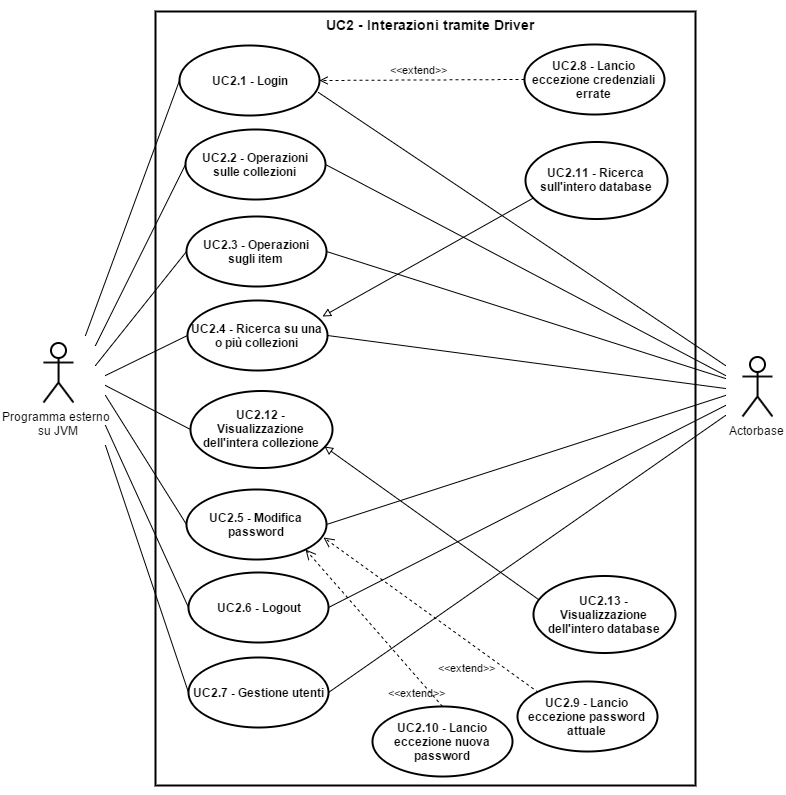

The diagram above was exported from draw.io. Its source (the exported page's mxGraphModel, read from the mxfile embedded in the PNG):
<mxGraphModel dx="3086" dy="1995" grid="1" gridSize="10" guides="1" tooltips="1" connect="1" arrows="1" fold="1" page="1" pageScale="1" pageWidth="826" pageHeight="1169" background="#ffffff" math="0" shadow="0">
  <root>
    <mxCell id="0" />
    <mxCell id="1" parent="0" />
    <mxCell id="2" value="Programma esterno&amp;nbsp;&lt;div&gt;su JVM&lt;/div&gt;" style="shape=umlActor;verticalLabelPosition=bottom;labelBackgroundColor=#ffffff;verticalAlign=top;html=1;shadow=0;glass=0;strokeWidth=2;fillColor=none;" vertex="1" parent="1">
      <mxGeometry x="1058" y="1697" width="30" height="60" as="geometry" />
    </mxCell>
    <mxCell id="3" value="" style="html=1;shadow=0;glass=0;strokeWidth=2;fillColor=none;" vertex="1" parent="1">
      <mxGeometry x="1170" y="1366" width="540" height="774" as="geometry" />
    </mxCell>
    <mxCell id="4" value="&lt;b&gt;UC2.2 - Operazioni sulle collezioni&lt;/b&gt;" style="ellipse;whiteSpace=wrap;html=1;shadow=0;glass=0;strokeWidth=2;fillColor=none;" vertex="1" parent="1">
      <mxGeometry x="1200" y="1484" width="140" height="70" as="geometry" />
    </mxCell>
    <mxCell id="5" value="" style="endArrow=none;html=1;entryX=0;entryY=0.5;" edge="1" target="4" parent="1">
      <mxGeometry x="1060" y="1836" width="50" height="50" as="geometry">
        <mxPoint x="1110" y="1700" as="sourcePoint" />
        <mxPoint x="1130" y="1846" as="targetPoint" />
      </mxGeometry>
    </mxCell>
    <mxCell id="6" value="&lt;b&gt;UC2.3 - Operazioni sugli item&lt;/b&gt;" style="ellipse;whiteSpace=wrap;html=1;shadow=0;glass=0;strokeWidth=2;fillColor=none;" vertex="1" parent="1">
      <mxGeometry x="1201" y="1571" width="140" height="70" as="geometry" />
    </mxCell>
    <mxCell id="7" value="&lt;b&gt;UC2.4 - Ricerca su una o più collezioni&lt;/b&gt;" style="ellipse;whiteSpace=wrap;html=1;shadow=0;glass=0;strokeWidth=2;fillColor=none;" vertex="1" parent="1">
      <mxGeometry x="1202" y="1655" width="140" height="70" as="geometry" />
    </mxCell>
    <mxCell id="8" value="" style="endArrow=none;html=1;entryX=0;entryY=0.5;" edge="1" target="6" parent="1">
      <mxGeometry x="1020" y="1602" width="50" height="50" as="geometry">
        <mxPoint x="1110" y="1720" as="sourcePoint" />
        <mxPoint x="1130" y="1646" as="targetPoint" />
      </mxGeometry>
    </mxCell>
    <mxCell id="9" value="" style="endArrow=none;html=1;entryX=0;entryY=0.5;" edge="1" target="7" parent="1">
      <mxGeometry x="1020" y="1646" width="50" height="50" as="geometry">
        <mxPoint x="1120" y="1730" as="sourcePoint" />
        <mxPoint x="1160" y="1736" as="targetPoint" />
      </mxGeometry>
    </mxCell>
    <mxCell id="10" style="edgeStyle=orthogonalEdgeStyle;rounded=0;html=1;exitX=0.5;exitY=0.5;exitPerimeter=0;entryX=0.5;entryY=0.5;entryPerimeter=0;jettySize=auto;orthogonalLoop=1;" edge="1" source="2" target="2" parent="1">
      <mxGeometry x="985" y="1636" as="geometry" />
    </mxCell>
    <mxCell id="11" value="Actorbase" style="shape=umlActor;verticalLabelPosition=bottom;labelBackgroundColor=#ffffff;verticalAlign=top;html=1;shadow=0;glass=0;strokeWidth=2;fillColor=none;" vertex="1" parent="1">
      <mxGeometry x="1757" y="1711" width="30" height="60" as="geometry" />
    </mxCell>
    <mxCell id="12" value="" style="endArrow=none;html=1;strokeWidth=1;exitX=1;exitY=0.5;" edge="1" source="4" parent="1">
      <mxGeometry x="1280" y="1511" width="50" height="50" as="geometry">
        <mxPoint x="1310" y="1616" as="sourcePoint" />
        <mxPoint x="1740" y="1730" as="targetPoint" />
      </mxGeometry>
    </mxCell>
    <mxCell id="13" value="" style="endArrow=none;html=1;strokeWidth=1;exitX=1;exitY=0.5;" edge="1" source="6" parent="1">
      <mxGeometry x="1280" y="1592" width="50" height="50" as="geometry">
        <mxPoint x="1310" y="1686" as="sourcePoint" />
        <mxPoint x="1740" y="1733" as="targetPoint" />
      </mxGeometry>
    </mxCell>
    <mxCell id="14" value="" style="endArrow=none;html=1;strokeWidth=1;exitX=1;exitY=0.5;" edge="1" source="7" parent="1">
      <mxGeometry x="1280" y="1646" width="50" height="50" as="geometry">
        <mxPoint x="1290" y="1706" as="sourcePoint" />
        <mxPoint x="1740" y="1743" as="targetPoint" />
      </mxGeometry>
    </mxCell>
    <mxCell id="15" style="edgeStyle=orthogonalEdgeStyle;rounded=0;html=1;exitX=0.5;exitY=0.5;exitPerimeter=0;entryX=0.5;entryY=0.5;entryPerimeter=0;jettySize=auto;orthogonalLoop=1;" edge="1" source="11" target="11" parent="1">
      <mxGeometry x="1385" y="1646" as="geometry" />
    </mxCell>
    <mxCell id="16" value="&lt;b&gt;UC2.1 - Login&lt;/b&gt;" style="ellipse;whiteSpace=wrap;html=1;shadow=0;glass=0;strokeWidth=2;fillColor=none;" vertex="1" parent="1">
      <mxGeometry x="1194" y="1400" width="140" height="70" as="geometry" />
    </mxCell>
    <mxCell id="17" value="" style="endArrow=none;html=1;strokeWidth=1;fillColor=#000000;entryX=0;entryY=0.5;" edge="1" target="16" parent="1">
      <mxGeometry x="1026" y="1353.4950495049504" width="50" height="50" as="geometry">
        <mxPoint x="1100" y="1690" as="sourcePoint" />
        <mxPoint x="1106" y="1334" as="targetPoint" />
        <Array as="points" />
      </mxGeometry>
    </mxCell>
    <mxCell id="18" value="" style="endArrow=none;html=1;strokeWidth=1;fillColor=#000000;exitX=0.993;exitY=0.671;exitPerimeter=0;" edge="1" source="16" parent="1">
      <mxGeometry x="1277.5148514851485" y="1353.4950495049504" width="50" height="50" as="geometry">
        <mxPoint x="1296" y="1434" as="sourcePoint" />
        <mxPoint x="1740" y="1720" as="targetPoint" />
      </mxGeometry>
    </mxCell>
    <mxCell id="19" value="&lt;font style=&quot;font-size: 14px&quot;&gt;UC2 - Interazioni tramite Driver&lt;/font&gt;" style="text;html=1;fontSize=20;fontStyle=1;verticalAlign=middle;align=center;strokeWidth=2;" vertex="1" parent="1">
      <mxGeometry x="1395" y="1357" width="100" height="40" as="geometry" />
    </mxCell>
    <mxCell id="20" style="edgeStyle=orthogonalEdgeStyle;rounded=0;html=1;exitX=0.5;exitY=1;entryX=0.5;entryY=1;jettySize=auto;orthogonalLoop=1;" edge="1" source="3" target="3" parent="1">
      <mxGeometry x="1440" y="2140" as="geometry" />
    </mxCell>
    <mxCell id="21" value="&lt;b&gt;UC2.5 - Modifica password&lt;/b&gt;" style="ellipse;whiteSpace=wrap;html=1;shadow=0;glass=0;strokeWidth=2;fillColor=none;" vertex="1" parent="1">
      <mxGeometry x="1201" y="1844" width="140" height="70" as="geometry" />
    </mxCell>
    <mxCell id="22" value="&lt;b&gt;UC2.6 - Logout&lt;/b&gt;" style="ellipse;whiteSpace=wrap;html=1;shadow=0;glass=0;strokeWidth=2;fillColor=none;" vertex="1" parent="1">
      <mxGeometry x="1203" y="1927" width="140" height="70" as="geometry" />
    </mxCell>
    <mxCell id="23" value="&lt;b&gt;UC2.7 - Gestione utenti&lt;/b&gt;" style="ellipse;whiteSpace=wrap;html=1;shadow=0;glass=0;strokeWidth=2;fillColor=none;" vertex="1" parent="1">
      <mxGeometry x="1203" y="2012" width="140" height="70" as="geometry" />
    </mxCell>
    <mxCell id="24" value="" style="endArrow=none;html=1;strokeWidth=1;entryX=0;entryY=0.5;" edge="1" target="21" parent="1">
      <mxGeometry x="1120" y="1750" width="50" height="50" as="geometry">
        <mxPoint x="1120" y="1750" as="sourcePoint" />
        <mxPoint x="1125" y="1833" as="targetPoint" />
      </mxGeometry>
    </mxCell>
    <mxCell id="25" value="" style="endArrow=none;html=1;strokeWidth=1;entryX=0;entryY=0.5;" edge="1" target="22" parent="1">
      <mxGeometry x="1120" y="1780" width="50" height="50" as="geometry">
        <mxPoint x="1120" y="1780" as="sourcePoint" />
        <mxPoint x="1135" y="1883" as="targetPoint" />
      </mxGeometry>
    </mxCell>
    <mxCell id="26" value="" style="endArrow=none;html=1;strokeWidth=1;exitX=1;exitY=0.5;" edge="1" source="21" parent="1">
      <mxGeometry x="1341" y="1750" width="50" height="50" as="geometry">
        <mxPoint x="1445" y="1893" as="sourcePoint" />
        <mxPoint x="1740" y="1750" as="targetPoint" />
      </mxGeometry>
    </mxCell>
    <mxCell id="27" value="" style="endArrow=none;html=1;strokeWidth=1;exitX=1;exitY=0.5;" edge="1" source="22" parent="1">
      <mxGeometry x="1343" y="1760" width="50" height="50" as="geometry">
        <mxPoint x="1415" y="1913" as="sourcePoint" />
        <mxPoint x="1740" y="1760" as="targetPoint" />
      </mxGeometry>
    </mxCell>
    <mxCell id="28" value="" style="endArrow=none;html=1;strokeWidth=1;entryX=0;entryY=0.5;" edge="1" target="23" parent="1">
      <mxGeometry x="1120" y="1800" width="50" height="50" as="geometry">
        <mxPoint x="1120" y="1800" as="sourcePoint" />
        <mxPoint x="1105" y="1993" as="targetPoint" />
      </mxGeometry>
    </mxCell>
    <mxCell id="29" value="&amp;lt;&amp;lt;extend&amp;gt;&amp;gt;" style="html=1;verticalAlign=bottom;endArrow=open;dashed=1;endSize=8;entryX=1;entryY=1;exitX=0.5;exitY=0;labelBackgroundColor=none;" edge="1" source="30" target="21" parent="1">
      <mxGeometry as="geometry">
        <mxPoint x="1782.2142857142858" y="1618.2857142857142" as="sourcePoint" />
        <mxPoint x="1682.2380952380954" y="1622.9523809523812" as="targetPoint" />
        <mxPoint x="43" y="73" as="offset" />
      </mxGeometry>
    </mxCell>
    <mxCell id="30" value="&lt;b&gt;&lt;font style=&quot;font-size: 12px&quot;&gt;UC2.10 - Lancio eccezione nuova password&lt;/font&gt;&lt;/b&gt;" style="ellipse;whiteSpace=wrap;html=1;shadow=0;glass=0;strokeWidth=2;fillColor=#FFFFFF;" vertex="1" parent="1">
      <mxGeometry x="1387.2142857142858" y="2061.285714285714" width="140" height="70" as="geometry" />
    </mxCell>
    <mxCell id="31" value="&amp;lt;&amp;lt;extend&amp;gt;&amp;gt;" style="html=1;verticalAlign=bottom;endArrow=open;dashed=1;endSize=8;entryX=0.975;entryY=0.684;exitX=0;exitY=0;entryPerimeter=0;labelBackgroundColor=none;" edge="1" source="32" target="21" parent="1">
      <mxGeometry as="geometry">
        <mxPoint x="1802.2142857142858" y="1553.2857142857142" as="sourcePoint" />
        <mxPoint x="1682.2380952380954" y="1537.238095238095" as="targetPoint" />
        <mxPoint x="36" y="61" as="offset" />
      </mxGeometry>
    </mxCell>
    <mxCell id="32" value="&lt;b&gt;&lt;font style=&quot;font-size: 12px&quot;&gt;UC2.9 - Lancio eccezione password attuale&lt;/font&gt;&lt;/b&gt;" style="ellipse;whiteSpace=wrap;html=1;shadow=0;glass=0;strokeWidth=2;fillColor=#FFFFFF;" vertex="1" parent="1">
      <mxGeometry x="1532.2142857142858" y="2036.2857142857142" width="140" height="70" as="geometry" />
    </mxCell>
    <mxCell id="33" value="" style="endArrow=none;html=1;strokeWidth=1;exitX=1;exitY=0.5;" edge="1" source="23" parent="1">
      <mxGeometry x="1343" y="1770" width="50" height="50" as="geometry">
        <mxPoint x="1400" y="1970" as="sourcePoint" />
        <mxPoint x="1740" y="1770" as="targetPoint" />
      </mxGeometry>
    </mxCell>
    <mxCell id="34" value="&lt;b&gt;UC2.8 - Lancio eccezione credenziali errate&lt;/b&gt;" style="ellipse;whiteSpace=wrap;html=1;shadow=0;strokeColor=#000000;strokeWidth=2;fillColor=none;gradientColor=none;" vertex="1" parent="1">
      <mxGeometry x="1539" y="1399" width="140" height="70" as="geometry" />
    </mxCell>
    <mxCell id="35" style="edgeStyle=none;rounded=0;html=1;exitX=0;exitY=0.5;entryX=1;entryY=0.5;startArrow=none;startFill=0;endArrow=open;endFill=0;jettySize=auto;orthogonalLoop=1;dashed=1;" edge="1" source="34" target="16" parent="1">
      <mxGeometry x="1334" y="1434" as="geometry" />
    </mxCell>
    <mxCell id="36" value="&amp;lt;&amp;lt;extend&amp;gt;&amp;gt;" style="text;html=1;resizable=0;points=[];;align=center;verticalAlign=middle;labelBackgroundColor=none;fontSize=11;" vertex="1" connectable="0" parent="35">
      <mxGeometry x="0.1636" y="-1" relative="1" as="geometry">
        <mxPoint x="13" y="-10" as="offset" />
      </mxGeometry>
    </mxCell>
    <mxCell id="37" value="&amp;lt;&amp;lt;extend&amp;gt;&amp;gt;" style="text;html=1;resizable=0;points=[];;align=center;verticalAlign=middle;labelBackgroundColor=none;fontSize=11;" vertex="1" connectable="0" parent="1">
      <mxGeometry x="1432.9965378079032" y="1423.5804927960107" as="geometry">
        <mxPoint x="13" y="-10" as="offset" />
      </mxGeometry>
    </mxCell>
    <mxCell id="38" value="&lt;b&gt;&lt;font style=&quot;font-size: 12px&quot;&gt;UC2.11 - Ricerca sull'intero database&lt;/font&gt;&lt;/b&gt;" style="ellipse;whiteSpace=wrap;html=1;shadow=0;glass=0;strokeWidth=2;fillColor=none;" vertex="1" parent="1">
      <mxGeometry x="1540" y="1496.3137254901962" width="142" height="77" as="geometry" />
    </mxCell>
    <mxCell id="39" value="&lt;b&gt;&lt;font style=&quot;font-size: 12px&quot;&gt;UC2.12 - Visualizzazione dell'intera collezione&lt;/font&gt;&lt;/b&gt;" style="ellipse;whiteSpace=wrap;html=1;shadow=0;glass=0;strokeWidth=2;fillColor=none;" vertex="1" parent="1">
      <mxGeometry x="1205" y="1745.3137254901962" width="142" height="77" as="geometry" />
    </mxCell>
    <mxCell id="40" value="&lt;b&gt;&lt;font style=&quot;font-size: 12px&quot;&gt;UC2.13 - Visualizzazione dell'intero database&lt;/font&gt;&lt;/b&gt;" style="ellipse;whiteSpace=wrap;html=1;shadow=0;glass=0;strokeWidth=2;fillColor=none;" vertex="1" parent="1">
      <mxGeometry x="1548" y="1930.6666666666665" width="142" height="77" as="geometry" />
    </mxCell>
    <mxCell id="41" value="" style="endArrow=none;html=1;entryX=0;entryY=0.5;" edge="1" target="39" parent="1">
      <mxGeometry x="1030" y="1656" width="50" height="50" as="geometry">
        <mxPoint x="1120" y="1740" as="sourcePoint" />
        <mxPoint x="1212.1764705882351" y="1699.5882352941176" as="targetPoint" />
      </mxGeometry>
    </mxCell>
    <mxCell id="42" value="" style="endArrow=block;html=1;strokeWidth=1;fillColor=#000000;fontSize=20;exitX=0.034;exitY=0.307;endFill=0;entryX=0.941;entryY=0.728;entryPerimeter=0;exitPerimeter=0;" edge="1" source="40" target="39" parent="1">
      <mxGeometry x="1507.4705882352946" y="1501.235294117647" width="50" height="50" as="geometry">
        <mxPoint x="1448.0588235294117" y="1787.1764705882354" as="sourcePoint" />
        <mxPoint x="1490.411764705883" y="1824.8235294117646" as="targetPoint" />
      </mxGeometry>
    </mxCell>
    <mxCell id="43" value="" style="endArrow=block;html=1;strokeWidth=1;fillColor=#000000;fontSize=20;exitX=0.048;exitY=0.738;endFill=0;exitPerimeter=0;" edge="1" source="38" parent="1">
      <mxGeometry x="1517.4705882352946" y="1511.235294117647" width="50" height="50" as="geometry">
        <mxPoint x="1562.7647058823532" y="1964.294117647059" as="sourcePoint" />
        <mxPoint x="1337" y="1671" as="targetPoint" />
      </mxGeometry>
    </mxCell>
  </root>
</mxGraphModel>